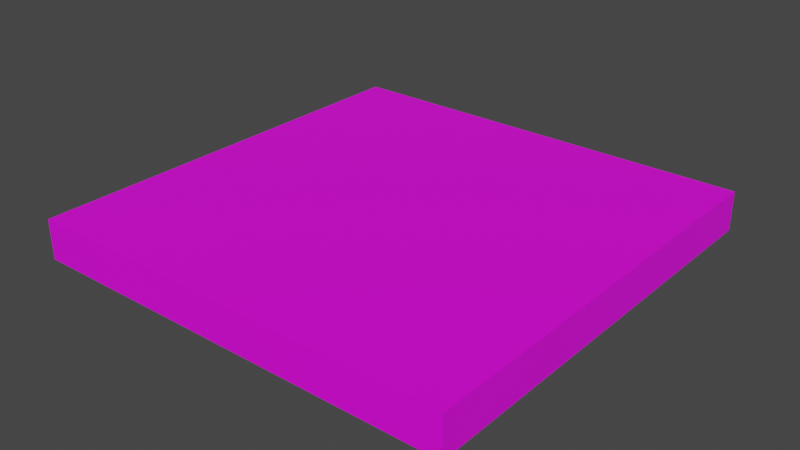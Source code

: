 # Source: Cubeplatform3.blend  (saved by Blender 2.80.75; exported with 4.5.12 LTS)
import bpy
from mathutils import Matrix  # noqa: F401  (used for matrix-valued properties, if any)

bpy.ops.wm.read_factory_settings(use_empty=True)
scene = bpy.context.scene
scene.name = 'Scene'

# ---- collections
col_collection = bpy.data.collections.new('Collection'); scene.collection.children.link(col_collection)

# ---- images (referenced by path relative to the original .blend; pixels are not part of the script)
import os
ASSET_DIR = os.environ.get("B2B_ASSET_DIR", "")  # directory of the original .blend (textures are referenced by path, not embedded)
HERE = os.path.dirname(os.path.abspath(__file__))  # packed textures are extracted next to this script under _unpacked/

def load_image(name, relpath, width, height, colorspace="sRGB"):
    """Load a texture the original file referenced (path relative to the .blend, or extracted next to this script)."""
    p = next((c for c in (os.path.join(HERE, relpath), os.path.join(ASSET_DIR, relpath)) if relpath and os.path.exists(c)), "")
    if p:
        img = bpy.data.images.load(p, check_existing=True)
        img.name = name
    else:  # same state as the original file: an image datablock whose file is absent (Cycles renders it pink)
        img = bpy.data.images.new(name, width, height)
        img.source = "FILE"
        img.filepath = "//" + (relpath or name)
    img.colorspace_settings.name = colorspace
    return img
img_compass3_jpg = load_image('Compass3.jpg', 'Compass3.jpg', 1024, 1024, 'sRGB')

# ---- materials (node trees are filled in below, after node groups)
mat_material_031 = bpy.data.materials.new('Material.031')
mat_material_031.use_transparent_shadow = False
mat_material_031.preview_render_type = 'FLAT'
mat_material_034 = bpy.data.materials.new('Material.034')
mat_material_034.use_transparent_shadow = False

# ---- material node trees
mat_material_031.use_nodes = True; mat_material_031.node_tree.nodes.clear()
_N = mat_material_031.node_tree.nodes; _L = mat_material_031.node_tree.links
n0 = _N.new('ShaderNodeOutputMaterial'); n0.name = 'Material Output'; n0.location = (300, 300)
n1 = _N.new('ShaderNodeBsdfPrincipled'); n1.name = 'Principled BSDF'; n1.location = (10, 300)
n1.distribution = 'GGX'
n1.subsurface_method = 'BURLEY'
n1.inputs[3].default_value = 1.45
n1.inputs[27].default_value = (0.0, 0.0, 0.0, 1.0)
n1.inputs[28].default_value = 1.0
n2 = _N.new('ShaderNodeTexImage'); n2.name = 'Image Texture'; n2.location = (-280, 280)
n2.image = img_compass3_jpg
_L.new(n1.outputs[0], n0.inputs[0])
_L.new(n2.outputs[0], n1.inputs[0])
n0.is_active_output = True
mat_material_034.use_nodes = True; mat_material_034.node_tree.nodes.clear()
_N = mat_material_034.node_tree.nodes; _L = mat_material_034.node_tree.links
n0 = _N.new('ShaderNodeOutputMaterial'); n0.name = 'Material Output'; n0.location = (300, 300)
n1 = _N.new('ShaderNodeBsdfPrincipled'); n1.name = 'Principled BSDF'; n1.location = (10, 300)
n1.width = 246
n1.distribution = 'GGX'
n1.subsurface_method = 'BURLEY'
n1.inputs[3].default_value = 1.45
n1.inputs[27].default_value = (0.0, 0.0, 0.0, 1.0)
n1.inputs[28].default_value = 1.0
_L.new(n1.outputs[0], n0.inputs[0])
n0.is_active_output = True

# ---- world
world_world = bpy.data.worlds.new('World'); scene.world = world_world
world_world.use_nodes = True; world_world.node_tree.nodes.clear()
_N = world_world.node_tree.nodes; _L = world_world.node_tree.links
n0 = _N.new('ShaderNodeOutputWorld'); n0.name = 'World Output'; n0.location = (300, 300)
n1 = _N.new('ShaderNodeBackground'); n1.name = 'Background'; n1.location = (10, 300)
n1.inputs[0].default_value = (0.05088, 0.05088, 0.05088, 1.0)
_L.new(n1.outputs[0], n0.inputs[0])
n0.is_active_output = True
world_world.color = (0.05088, 0.05088, 0.05088)
world_world.use_sun_shadow = False
world_world.sun_shadow_jitter_overblur = 0.0

# ---- meshes
me_plane_017 = bpy.data.meshes.new('Plane.017')
me_plane_017.from_pydata([(2.7, 1.224, 1.774), (-1.566, 1.224, 1.774), (-1.566, 1.224, 2.283), (2.7, 1.224, 2.283), (-1.566, 5.459, 2.283), (2.7, 5.459, 1.774), (-1.566, 5.459, 1.774), (2.7, 5.459, 2.283)], [], [(5, 6, 1, 0), (2, 3, 0, 1), (7, 3, 2, 4), (4, 2, 1, 6), (3, 7, 5, 0), (7, 4, 6, 5)])
_uv = me_plane_017.uv_layers.new(name='UVMap')
_uv.uv.foreach_set('vector', [0.0, 0.0, 1.0, 0.0, 1.0, 1.0, 0.0, 1.0, 1.0, 1.0, 0.0, 1.0, 0.0, 1.0, 1.0, 1.0, 0.0, 0.0, 0.0, 1.0, 1.0, 1.0, 1.0, 0.0, 1.0, 0.0, 1.0, 1.0, 1.0, 1.0, 1.0, 0.0, 0.0, 1.0, 0.0, 0.0, 0.0, 0.0, 0.0, 1.0, 0.0, 0.0, 1.0, 0.0, 1.0, 0.0, 0.0, 0.0])
me_plane_017.materials.append(mat_material_031)
me_plane_017.materials.append(mat_material_034)
me_plane_017.use_remesh_preserve_volume = False
me_plane_017.use_remesh_preserve_attributes = False
me_plane_017.use_mirror_vertex_groups = False
me_plane_017.update()

# ---- objects
ob_plane_005 = bpy.data.objects.new('Plane.005', me_plane_017)

# ---- transforms, parenting, visibility, modifiers, constraints
ob_plane_005.location = (0.0, -40.99, 0.0)
ob_plane_005.scale = (4.937, 4.974, -3.781)
ob_plane_005.lineart.crease_threshold = 0.0

# ---- collection membership
col_collection.objects.link(ob_plane_005)

# ---- scene / render settings (as saved in the file)
scene.frame_start = 1; scene.frame_end = 250; scene.frame_set(0)
scene.render.engine = 'BLENDER_EEVEE_NEXT'
scene.cycles.use_denoising = False
scene.cycles.samples = 128
scene.cycles.sampling_pattern = 'TABULATED_SOBOL'
scene.cycles.use_adaptive_sampling = False
scene.cycles.use_light_tree = False
scene.view_settings.view_transform = 'Filmic'
bpy.context.view_layer.update()

# ---- added for rendering (the .blend has no active camera and no usable light): camera, sun
cam_auto = bpy.data.cameras.new('AutoCamera')
cam_auto.lens = 50.0
cam_auto.sensor_width = 36.0
cam_auto.clip_end = 1000.0
ob_auto_camera = bpy.data.objects.new('AutoCamera', cam_auto)
scene.collection.objects.link(ob_auto_camera)
ob_auto_camera.location = (30.4202, -57.5188, 14.4245)
ob_auto_camera.rotation_euler = (1.09748, -7.21219e-08, 0.694738)
scene.camera = ob_auto_camera
light_auto_sun = bpy.data.lights.new('AutoSun', 'SUN')
light_auto_sun.energy = 3.0
light_auto_sun.angle = 0.0523599
ob_auto_sun = bpy.data.objects.new('AutoSun', light_auto_sun)
scene.collection.objects.link(ob_auto_sun)
ob_auto_sun.rotation_euler = (0.872665, 0.174533, 0.523599)
bpy.context.view_layer.update()
